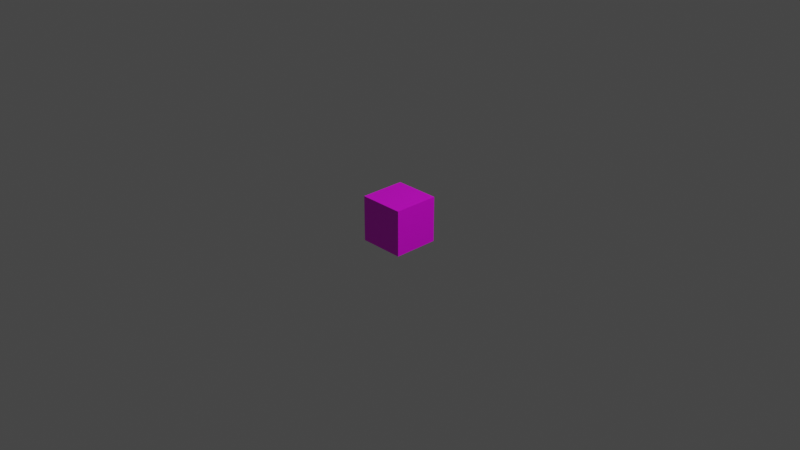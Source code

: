 # Source: crate.blend  (saved by Blender 2.92.15; exported with 4.5.12 LTS)
import bpy
from mathutils import Matrix  # noqa: F401  (used for matrix-valued properties, if any)

bpy.ops.wm.read_factory_settings(use_empty=True)
scene = bpy.context.scene
scene.name = 'Scene'

# ---- collections
col_collection = bpy.data.collections.new('Collection'); scene.collection.children.link(col_collection)

# ---- images (referenced by path relative to the original .blend; pixels are not part of the script)
import os
ASSET_DIR = os.environ.get("B2B_ASSET_DIR", "")  # directory of the original .blend (textures are referenced by path, not embedded)
HERE = os.path.dirname(os.path.abspath(__file__))  # packed textures are extracted next to this script under _unpacked/

def load_image(name, relpath, width, height, colorspace="sRGB"):
    """Load a texture the original file referenced (path relative to the .blend, or extracted next to this script)."""
    p = next((c for c in (os.path.join(HERE, relpath), os.path.join(ASSET_DIR, relpath)) if relpath and os.path.exists(c)), "")
    if p:
        img = bpy.data.images.load(p, check_existing=True)
        img.name = name
    else:  # same state as the original file: an image datablock whose file is absent (Cycles renders it pink)
        img = bpy.data.images.new(name, width, height)
        img.source = "FILE"
        img.filepath = "//" + (relpath or name)
    img.colorspace_settings.name = colorspace
    return img
img_wood_jpg = load_image('wood.jpg', 'wood.jpg', 1024, 1024, 'sRGB')

# ---- materials (node trees are filled in below, after node groups)
mat_material = bpy.data.materials.new('Material')
mat_material.alpha_threshold = 0.0
mat_material.use_transparent_shadow = False
mat_material.line_color = (0.0, 0.0, 0.0, 1.0)

# ---- material node trees
mat_material.use_nodes = True; mat_material.node_tree.nodes.clear()
_N = mat_material.node_tree.nodes; _L = mat_material.node_tree.links
n0 = _N.new('ShaderNodeOutputMaterial'); n0.name = 'Material Output'; n0.location = (300, 300)
n1 = _N.new('ShaderNodeBsdfPrincipled'); n1.name = 'Principled BSDF'; n1.location = (10, 300)
n1.distribution = 'GGX'
n1.subsurface_method = 'BURLEY'
n1.inputs[2].default_value = 0.4
n1.inputs[3].default_value = 1.45
n1.inputs[27].default_value = (0.0, 0.0, 0.0, 1.0)
n1.inputs[28].default_value = 1.0
n2 = _N.new('ShaderNodeTexImage'); n2.name = 'Image Texture'; n2.location = (-598, 291)
n2.image = img_wood_jpg
_L.new(n1.outputs[0], n0.inputs[0])
_L.new(n2.outputs[0], n1.inputs[0])
n0.is_active_output = True

# ---- world
world_world = bpy.data.worlds.new('World'); scene.world = world_world
world_world.use_nodes = True; world_world.node_tree.nodes.clear()
_N = world_world.node_tree.nodes; _L = world_world.node_tree.links
n0 = _N.new('ShaderNodeOutputWorld'); n0.name = 'World Output'; n0.location = (300, 300)
n1 = _N.new('ShaderNodeBackground'); n1.name = 'Background'; n1.location = (10, 300)
n1.inputs[0].default_value = (0.05088, 0.05088, 0.05088, 1.0)
_L.new(n1.outputs[0], n0.inputs[0])
n0.is_active_output = True
world_world.color = (0.05088, 0.05088, 0.05088)
world_world.use_sun_shadow = False
world_world.sun_shadow_jitter_overblur = 0.0

# ---- cameras
cam_camera = bpy.data.cameras.new('Camera')
cam_camera.clip_end = 100.0
cam_camera.ortho_scale = 7.314

# ---- lights
light_light = bpy.data.lights.new('Light', 'POINT')
light_light.transmission_factor = 0.0
light_light.energy = 1000.0
light_light.shadow_soft_size = 0.1
light_light.shadow_maximum_resolution = 0.006
light_light.use_absolute_resolution = True

# ---- meshes
me_cube = bpy.data.meshes.new('Cube')
me_cube.from_pydata([(1.0, 1.0, 1.0), (1.0, 1.0, -1.0), (1.0, -1.0, 1.0), (1.0, -1.0, -1.0), (-1.0, 1.0, 1.0), (-1.0, 1.0, -1.0), (-1.0, -1.0, 1.0), (-1.0, -1.0, -1.0)], [], [(0, 4, 6, 2), (3, 2, 6, 7), (7, 6, 4, 5), (5, 1, 3, 7), (1, 0, 2, 3), (5, 4, 0, 1)])
_uv = me_cube.uv_layers.new(name='UVMap')
_uv.uv.foreach_set('vector', [0.625, 0.5, 0.875, 0.5, 0.875, 0.75, 0.625, 0.75, 0.375, 0.75, 0.625, 0.75, 0.625, 1.0, 0.375, 1.0, 0.375, 0.0, 0.625, 0.0, 0.625, 0.25, 0.375, 0.25, 0.125, 0.5, 0.375, 0.5, 0.375, 0.75, 0.125, 0.75, 0.375, 0.5, 0.625, 0.5, 0.625, 0.75, 0.375, 0.75, 0.375, 0.25, 0.625, 0.25, 0.625, 0.5, 0.375, 0.5])
me_cube.materials.append(mat_material)
me_cube.use_remesh_preserve_volume = False
me_cube.use_remesh_preserve_attributes = False
me_cube.use_mirror_vertex_groups = False
me_cube.update()

# ---- objects
ob_cube = bpy.data.objects.new('Cube', me_cube)
ob_light = bpy.data.objects.new('Light', light_light)
ob_camera = bpy.data.objects.new('Camera', cam_camera)

# ---- transforms, parenting, visibility, modifiers, constraints
ob_cube.location = (0.0, 0.0, 0.0)
ob_cube.scale = (0.2483, 0.2483, 0.2483)
ob_cube.lock_rotations_4d = False
ob_cube.empty_display_type = 'ARROWS'
ob_cube.lineart.crease_threshold = 0.0
ob_light.location = (4.076, 1.005, 5.904)
ob_light.rotation_euler = (0.6503, 0.05522, 1.866)
ob_light.lock_rotations_4d = False
ob_light.empty_display_type = 'ARROWS'
ob_light.color = (0.0, 0.0, 0.0, 0.0)
ob_light.lineart.crease_threshold = 0.0
ob_camera.location = (7.359, -6.926, 4.958)
ob_camera.rotation_euler = (1.109, 0.0, 0.8149)
ob_camera.lock_rotations_4d = False
ob_camera.empty_display_type = 'ARROWS'
ob_camera.color = (0.0, 0.0, 0.0, 0.0)
ob_camera.display_type = 'WIRE'
ob_camera.lineart.crease_threshold = 0.0

# ---- collection membership
col_collection.objects.link(ob_cube)
col_collection.objects.link(ob_light)
col_collection.objects.link(ob_camera)

# ---- scene / render settings (as saved in the file)
scene.camera = ob_camera
scene.frame_start = 1; scene.frame_end = 250; scene.frame_set(1)
scene.render.engine = 'BLENDER_EEVEE_NEXT'
scene.cycles.use_denoising = False
scene.cycles.samples = 128
scene.cycles.sampling_pattern = 'TABULATED_SOBOL'
scene.cycles.use_adaptive_sampling = False
scene.cycles.use_light_tree = False
scene.view_settings.view_transform = 'Filmic'
bpy.context.view_layer.update()
